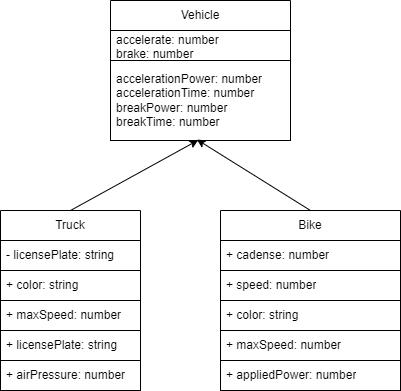

The diagram above was exported from draw.io. Its source (the exported page's mxGraphModel, read from the mxfile embedded in the PNG):
<mxGraphModel dx="1337" dy="408" grid="1" gridSize="10" guides="1" tooltips="1" connect="1" arrows="1" fold="1" page="1" pageScale="1" pageWidth="850" pageHeight="1100" math="0" shadow="0">
  <root>
    <mxCell id="0" />
    <mxCell id="1" parent="0" />
    <mxCell id="25" style="edgeStyle=none;html=1;entryX=0.48;entryY=0.988;entryDx=0;entryDy=0;entryPerimeter=0;exitX=0.5;exitY=0;exitDx=0;exitDy=0;strokeColor=#000000;" edge="1" parent="1" source="2" target="23">
      <mxGeometry relative="1" as="geometry" />
    </mxCell>
    <mxCell id="2" value="Bike" style="swimlane;fontStyle=0;childLayout=stackLayout;horizontal=1;startSize=30;horizontalStack=0;resizeParent=1;resizeParentMax=0;resizeLast=0;collapsible=1;marginBottom=0;whiteSpace=wrap;html=1;strokeColor=#000000;" parent="1" vertex="1">
      <mxGeometry x="480" y="280" width="180" height="180" as="geometry" />
    </mxCell>
    <mxCell id="3" value="+ cadense: number" style="text;strokeColor=#000000;fillColor=none;align=left;verticalAlign=middle;spacingLeft=4;spacingRight=4;overflow=hidden;points=[[0,0.5],[1,0.5]];portConstraint=eastwest;rotatable=0;whiteSpace=wrap;html=1;" parent="2" vertex="1">
      <mxGeometry y="30" width="180" height="30" as="geometry" />
    </mxCell>
    <mxCell id="4" value="+ speed: number" style="text;strokeColor=#000000;fillColor=none;align=left;verticalAlign=middle;spacingLeft=4;spacingRight=4;overflow=hidden;points=[[0,0.5],[1,0.5]];portConstraint=eastwest;rotatable=0;whiteSpace=wrap;html=1;" parent="2" vertex="1">
      <mxGeometry y="60" width="180" height="30" as="geometry" />
    </mxCell>
    <mxCell id="5" value="+ color: string" style="text;strokeColor=#000000;fillColor=none;align=left;verticalAlign=middle;spacingLeft=4;spacingRight=4;overflow=hidden;points=[[0,0.5],[1,0.5]];portConstraint=eastwest;rotatable=0;whiteSpace=wrap;html=1;" parent="2" vertex="1">
      <mxGeometry y="90" width="180" height="30" as="geometry" />
    </mxCell>
    <mxCell id="7" value="+ maxSpeed: number" style="text;strokeColor=#000000;fillColor=none;align=left;verticalAlign=middle;spacingLeft=4;spacingRight=4;overflow=hidden;points=[[0,0.5],[1,0.5]];portConstraint=eastwest;rotatable=0;whiteSpace=wrap;html=1;" parent="2" vertex="1">
      <mxGeometry y="120" width="180" height="30" as="geometry" />
    </mxCell>
    <mxCell id="8" value="+ appliedPower: number" style="text;strokeColor=#000000;fillColor=none;align=left;verticalAlign=middle;spacingLeft=4;spacingRight=4;overflow=hidden;points=[[0,0.5],[1,0.5]];portConstraint=eastwest;rotatable=0;whiteSpace=wrap;html=1;" parent="2" vertex="1">
      <mxGeometry y="150" width="180" height="30" as="geometry" />
    </mxCell>
    <mxCell id="24" style="edgeStyle=none;html=1;entryX=0.487;entryY=0.996;entryDx=0;entryDy=0;entryPerimeter=0;exitX=0.5;exitY=0;exitDx=0;exitDy=0;strokeColor=#000000;" edge="1" parent="1" source="9" target="23">
      <mxGeometry relative="1" as="geometry" />
    </mxCell>
    <mxCell id="9" value="Truck" style="swimlane;fontStyle=0;childLayout=stackLayout;horizontal=1;startSize=30;horizontalStack=0;resizeParent=1;resizeParentMax=0;resizeLast=0;collapsible=1;marginBottom=0;whiteSpace=wrap;html=1;strokeColor=#000000;" parent="1" vertex="1">
      <mxGeometry x="260" y="280" width="140" height="180" as="geometry" />
    </mxCell>
    <mxCell id="10" value="- licensePlate: string" style="text;strokeColor=#000000;fillColor=none;align=left;verticalAlign=middle;spacingLeft=4;spacingRight=4;overflow=hidden;points=[[0,0.5],[1,0.5]];portConstraint=eastwest;rotatable=0;whiteSpace=wrap;html=1;" parent="9" vertex="1">
      <mxGeometry y="30" width="140" height="30" as="geometry" />
    </mxCell>
    <mxCell id="11" value="+ color: string" style="text;strokeColor=#000000;fillColor=none;align=left;verticalAlign=middle;spacingLeft=4;spacingRight=4;overflow=hidden;points=[[0,0.5],[1,0.5]];portConstraint=eastwest;rotatable=0;whiteSpace=wrap;html=1;" parent="9" vertex="1">
      <mxGeometry y="60" width="140" height="30" as="geometry" />
    </mxCell>
    <mxCell id="12" value="+ maxSpeed: number" style="text;strokeColor=#000000;fillColor=none;align=left;verticalAlign=middle;spacingLeft=4;spacingRight=4;overflow=hidden;points=[[0,0.5],[1,0.5]];portConstraint=eastwest;rotatable=0;whiteSpace=wrap;html=1;" parent="9" vertex="1">
      <mxGeometry y="90" width="140" height="30" as="geometry" />
    </mxCell>
    <mxCell id="13" value="+ licensePlate: string" style="text;strokeColor=#000000;fillColor=none;align=left;verticalAlign=middle;spacingLeft=4;spacingRight=4;overflow=hidden;points=[[0,0.5],[1,0.5]];portConstraint=eastwest;rotatable=0;whiteSpace=wrap;html=1;" parent="9" vertex="1">
      <mxGeometry y="120" width="140" height="30" as="geometry" />
    </mxCell>
    <mxCell id="14" value="+ airPressure: number" style="text;strokeColor=#000000;fillColor=none;align=left;verticalAlign=middle;spacingLeft=4;spacingRight=4;overflow=hidden;points=[[0,0.5],[1,0.5]];portConstraint=eastwest;rotatable=0;whiteSpace=wrap;html=1;" parent="9" vertex="1">
      <mxGeometry y="150" width="140" height="30" as="geometry" />
    </mxCell>
    <mxCell id="15" value="Vehicle" style="swimlane;fontStyle=0;childLayout=stackLayout;horizontal=1;startSize=30;horizontalStack=0;resizeParent=1;resizeParentMax=0;resizeLast=0;collapsible=1;marginBottom=0;whiteSpace=wrap;html=1;strokeColor=#000000;" parent="1" vertex="1">
      <mxGeometry x="370" y="70" width="180" height="140" as="geometry" />
    </mxCell>
    <mxCell id="16" value="accelerate: number&lt;br&gt;brake: number" style="text;strokeColor=#000000;fillColor=none;align=left;verticalAlign=middle;spacingLeft=4;spacingRight=4;overflow=hidden;points=[[0,0.5],[1,0.5]];portConstraint=eastwest;rotatable=0;whiteSpace=wrap;html=1;" parent="15" vertex="1">
      <mxGeometry y="30" width="180" height="30" as="geometry" />
    </mxCell>
    <mxCell id="23" value="accelerationPower: number&lt;br&gt;accelerationTime: number&lt;br&gt;breakPower: number&lt;br&gt;breakTime: number" style="text;strokeColor=#000000;fillColor=none;align=left;verticalAlign=middle;spacingLeft=4;spacingRight=4;overflow=hidden;points=[[0,0.5],[1,0.5]];portConstraint=eastwest;rotatable=0;whiteSpace=wrap;html=1;" vertex="1" parent="15">
      <mxGeometry y="60" width="180" height="80" as="geometry" />
    </mxCell>
  </root>
</mxGraphModel>